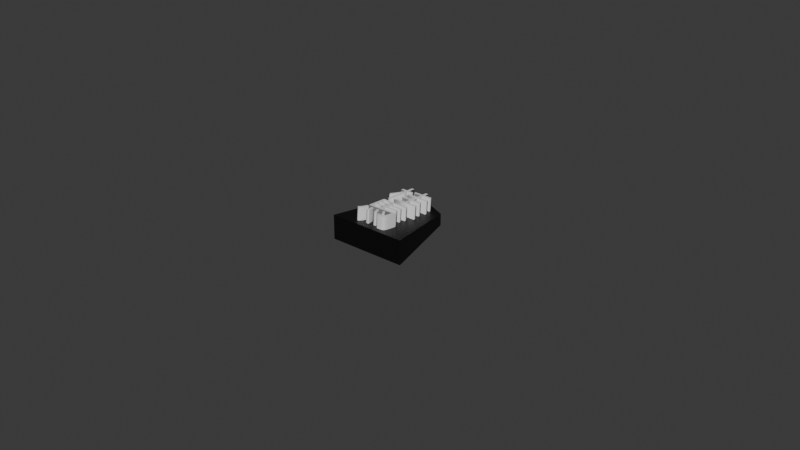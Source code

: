 # Source: keima.blend  (saved by Blender 4.2.66; exported with 4.5.12 LTS)
import bpy
from mathutils import Matrix  # noqa: F401  (used for matrix-valued properties, if any)

bpy.ops.wm.read_factory_settings(use_empty=True)
scene = bpy.context.scene
scene.name = 'Scene'

# ---- collections
col_collection = bpy.data.collections.new('Collection'); scene.collection.children.link(col_collection)

# ---- materials (node trees are filled in below, after node groups)
mat_x = bpy.data.materials.new('マテリアル')

# ---- material node trees
mat_x.use_nodes = True; mat_x.node_tree.nodes.clear()
_N = mat_x.node_tree.nodes; _L = mat_x.node_tree.links
n0 = _N.new('ShaderNodeBsdfPrincipled'); n0.name = 'プリンシプルBSDF'; n0.location = (10, 300)
n0.inputs[0].default_value = (0.0, 0.0, 0.0, 1.0)
n1 = _N.new('ShaderNodeOutputMaterial'); n1.name = 'マテリアル出力'; n1.location = (300, 300)
_L.new(n0.outputs[0], n1.inputs[0])
n1.is_active_output = True

# ---- world
world_world = bpy.data.worlds.new('World'); scene.world = world_world
world_world.use_nodes = True; world_world.node_tree.nodes.clear()
_N = world_world.node_tree.nodes; _L = world_world.node_tree.links
n0 = _N.new('ShaderNodeOutputWorld'); n0.name = 'World Output'; n0.location = (300, 300)
n1 = _N.new('ShaderNodeBackground'); n1.name = 'Background'; n1.location = (10, 300)
n1.inputs[0].default_value = (0.05088, 0.05088, 0.05088, 1.0)
_L.new(n1.outputs[0], n0.inputs[0])
n0.is_active_output = True
world_world.color = (0.05088, 0.05088, 0.05088)
world_world.sun_shadow_jitter_overblur = 0.0

# ---- meshes
me_010 = bpy.data.meshes.new('平面.010')
me_010.from_pydata([(-1.0, 0.0, -9.313e-10), (1.0, 0.0, -9.313e-10), (-0.476, 1.599, 1.492e-05), (0.476, 1.599, 1.492e-05), (1.421e-14, 0.0, -9.313e-10), (0.3822, 1.972, 0.007725), (0.476, 1.599, 1.492e-05), (-0.3822, 1.972, 0.007725), (-0.476, 1.599, 1.492e-05), (-1.0, 0.2751, 0.02466), (1.0, 0.2751, 0.02466), (-0.476, 1.787, 0.01683), (0.476, 1.787, 0.01683), (2.842e-14, 0.2751, 0.02466), (0.476, 1.787, 0.01683), (-0.476, 1.787, 0.01683), (1.0, -8.941e-08, 0.0), (1.0, 0.2751, 0.02466), (-1.0, -1.192e-07, 0.0), (-1.0, 0.2751, 0.02466), (0.0, -1.043e-07, 0.0), (1.0, 0.1375, 0.01233), (-2.767e-07, 0.2751, 0.02466), (-1.0, 0.1375, 0.01233), (-1.383e-07, 0.1375, 0.01233), (-1.0, -2.682e-07, -9.313e-10), (-1.0, 0.2751, 0.02466), (-0.476, 1.599, 1.492e-05), (-0.476, 1.787, 0.01683), (-0.3822, 1.972, 0.007725), (-0.4291, 1.785, 0.00387), (-0.738, 0.7997, 7.459e-06), (-1.0, 0.1375, 0.01233), (-0.738, 1.031, 0.02074), (-0.4291, 1.879, 0.01228), (1.0, -2.682e-07, -2.794e-09), (1.0, 0.2751, 0.02466), (0.476, 1.599, 1.492e-05), (0.476, 1.787, 0.01683), (0.3822, 1.972, 0.007725), (0.4291, 1.785, 0.00387), (0.738, 0.7997, 7.457e-06), (1.0, 0.1375, 0.01233), (0.738, 1.031, 0.02074), (0.4291, 1.879, 0.01228)], [], [(4, 1, 3, 2, 0), (5, 6, 8, 7), (13, 9, 11, 12, 10), (5, 7, 15, 14), (24, 22, 19, 23), (20, 24, 23, 18), (16, 21, 24, 20), (21, 17, 22, 24), (26, 33, 28, 34, 29, 30, 27, 31, 25, 32), (36, 42, 35, 41, 37, 40, 39, 44, 38, 43)])
_uv = me_010.uv_layers.new(name='UVマップ')
_uv.uv.foreach_set('vector', [0.5, 0.0, 1.0, 0.0, 1.0, 1.0, 0.0, 1.0, 0.0, 0.0, 0.0, 0.0, 1.0, 0.0, 1.0, 1.0, 0.0, 1.0, 0.5, 0.0, 0.0, 0.0, 0.0, 1.0, 1.0, 1.0, 1.0, 0.0, 0.0, 0.0, 0.0, 1.0, 1.0, 1.0, 1.0, 0.0, 0.5, 0.5, 1.0, 0.5, 1.0, 1.0, 0.5, 1.0, 0.0, 0.5, 0.5, 0.5, 0.5, 1.0, 0.0, 1.0, 0.0, 0.0, 0.5, 0.0, 0.5, 0.5, 0.0, 0.5, 0.5, 0.0, 1.0, 0.0, 1.0, 0.5, 0.5, 0.5, 1.0, 0.0, 1.0, 0.5, 1.0, 1.0, 0.75, 1.0, 0.5, 1.0, 0.25, 1.0, 0.0, 1.0, 0.0, 0.5, 0.0, 0.0, 0.5, 0.0, 1.0, 0.0, 0.5, 0.0, 0.0, 0.0, 0.0, 0.5, 0.0, 1.0, 0.25, 1.0, 0.5, 1.0, 0.75, 1.0, 1.0, 1.0, 1.0, 0.5])
me_010.materials.append(mat_x)
me_010.update()

# ---- curves / text
txt_001 = bpy.data.curves.new('テキスト.001', 'FONT')
txt_001.dimensions = '2D'
txt_001.body = '桂\n馬'
txt_001.extrude = 0.003
txt_001.offset_x = -0.4928
txt_001.offset_y = 0.1582

# ---- objects
ob_009 = bpy.data.objects.new('平面.009', me_010)
ob_x = bpy.data.objects.new('テキスト', txt_001)

# ---- transforms, parenting, visibility, modifiers, constraints
ob_009.location = (-0.0125, -0.015, -9.819e-18)
ob_009.rotation_euler = (0.1658, 1.571, 0.0)
ob_009.scale = (0.00395, 0.015, 1.0)
ob_x.location = (-1e-09, -0.002, 0.00395)
ob_x.rotation_euler = (-0.08727, 0.0, 0.0)
ob_x.scale = (0.01239, 0.01205, 1.0)

# ---- collection membership
col_collection.objects.link(ob_009)
col_collection.objects.link(ob_x)

# ---- scene / render settings (as saved in the file)
scene.frame_start = 1; scene.frame_end = 250; scene.frame_set(1)
scene.render.engine = 'BLENDER_EEVEE_NEXT'
bpy.context.view_layer.update()

# ---- added for rendering (the .blend has no active camera and no usable light): camera, sun
cam_auto = bpy.data.cameras.new('AutoCamera')
cam_auto.lens = 50.0
cam_auto.sensor_width = 36.0
cam_auto.clip_end = 1000.0
ob_auto_camera = bpy.data.objects.new('AutoCamera', cam_auto)
scene.collection.objects.link(ob_auto_camera)
ob_auto_camera.location = (0.187145, -0.224505, 0.148478)
ob_auto_camera.rotation_euler = (1.09748, -7.21219e-08, 0.694738)
scene.camera = ob_auto_camera
light_auto_sun = bpy.data.lights.new('AutoSun', 'SUN')
light_auto_sun.energy = 3.0
light_auto_sun.angle = 0.0523599
ob_auto_sun = bpy.data.objects.new('AutoSun', light_auto_sun)
scene.collection.objects.link(ob_auto_sun)
ob_auto_sun.rotation_euler = (0.872665, 0.174533, 0.523599)
bpy.context.view_layer.update()
